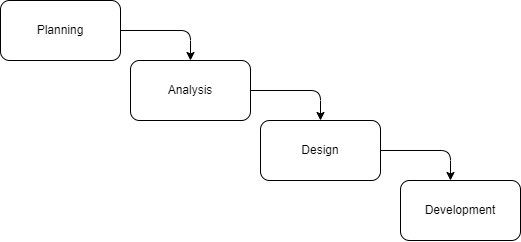

The diagram above was exported from draw.io. Its source (the exported page's mxGraphModel, read from the mxfile embedded in the PNG):
<mxGraphModel dx="826" dy="451" grid="0" gridSize="10" guides="1" tooltips="1" connect="1" arrows="1" fold="1" page="1" pageScale="1" pageWidth="850" pageHeight="1100" math="0" shadow="0">
  <root>
    <mxCell id="0" />
    <mxCell id="1" parent="0" />
    <mxCell id="2" value="Planning" style="rounded=1;whiteSpace=wrap;html=1;" vertex="1" parent="1">
      <mxGeometry x="40" y="420" width="120" height="60" as="geometry" />
    </mxCell>
    <mxCell id="3" value="Analysis" style="rounded=1;whiteSpace=wrap;html=1;" vertex="1" parent="1">
      <mxGeometry x="170" y="480" width="120" height="60" as="geometry" />
    </mxCell>
    <mxCell id="4" value="Design" style="rounded=1;whiteSpace=wrap;html=1;" vertex="1" parent="1">
      <mxGeometry x="300" y="540" width="120" height="60" as="geometry" />
    </mxCell>
    <mxCell id="5" value="Development" style="rounded=1;whiteSpace=wrap;html=1;" vertex="1" parent="1">
      <mxGeometry x="440" y="600" width="120" height="60" as="geometry" />
    </mxCell>
    <mxCell id="7" value="" style="endArrow=classic;html=1;exitX=1;exitY=0.5;exitDx=0;exitDy=0;entryX=0.5;entryY=0;entryDx=0;entryDy=0;" edge="1" parent="1" source="2" target="3">
      <mxGeometry width="50" height="50" relative="1" as="geometry">
        <mxPoint x="310" y="640" as="sourcePoint" />
        <mxPoint x="360" y="590" as="targetPoint" />
        <Array as="points">
          <mxPoint x="230" y="450" />
        </Array>
      </mxGeometry>
    </mxCell>
    <mxCell id="8" value="" style="endArrow=classic;html=1;exitX=1;exitY=0.5;exitDx=0;exitDy=0;entryX=0.5;entryY=0;entryDx=0;entryDy=0;" edge="1" parent="1">
      <mxGeometry width="50" height="50" relative="1" as="geometry">
        <mxPoint x="290" y="510" as="sourcePoint" />
        <mxPoint x="360" y="540" as="targetPoint" />
        <Array as="points">
          <mxPoint x="360" y="510" />
        </Array>
      </mxGeometry>
    </mxCell>
    <mxCell id="9" value="" style="endArrow=classic;html=1;exitX=1;exitY=0.5;exitDx=0;exitDy=0;entryX=0.5;entryY=0;entryDx=0;entryDy=0;" edge="1" parent="1">
      <mxGeometry width="50" height="50" relative="1" as="geometry">
        <mxPoint x="420" y="570" as="sourcePoint" />
        <mxPoint x="490" y="600" as="targetPoint" />
        <Array as="points">
          <mxPoint x="490" y="570" />
        </Array>
      </mxGeometry>
    </mxCell>
  </root>
</mxGraphModel>